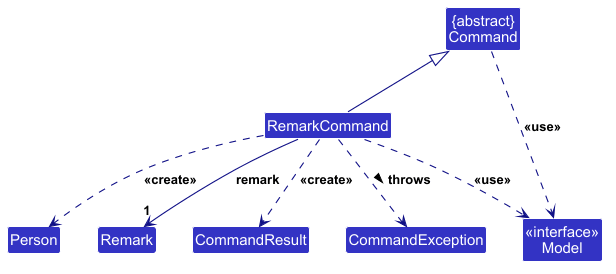

The diagram above was rendered by PlantUML. Its source (embedded in the PNG):
@startuml
!include style.puml

skinparam arrowThickness 1.1
skinparam arrowColor LOGIC_COLOR_T4
skinparam classBackgroundColor LOGIC_COLOR

Class "{abstract}\nCommand" as Command {
  +execute(model: Model): CommandResult
}
Class RemarkCommand {
  -targetUuid: String
  -remark: Remark
  +RemarkCommand(targetUuid: String, remark: Remark)
  +execute(model: Model): CommandResult
}
Class "<<interface>>\nModel" as Model {
  +getPersonsByShortUuid(shortUuid: String): List<Person>
  +setPerson(target: Person, editedPerson: Person): void
  +updateFilteredPersonList(predicate: Predicate<Person>): void
}
Class Person
Class Remark
Class CommandResult
Class CommandException

RemarkCommand -up-|> Command
RemarkCommand ..> Model : <<use>>
RemarkCommand ..> Person : <<create>>
RemarkCommand --> "1" Remark : remark
RemarkCommand ..> CommandResult : <<create>>
RemarkCommand ..> CommandException : throws >
Command ..> Model : <<use>>
@enduml